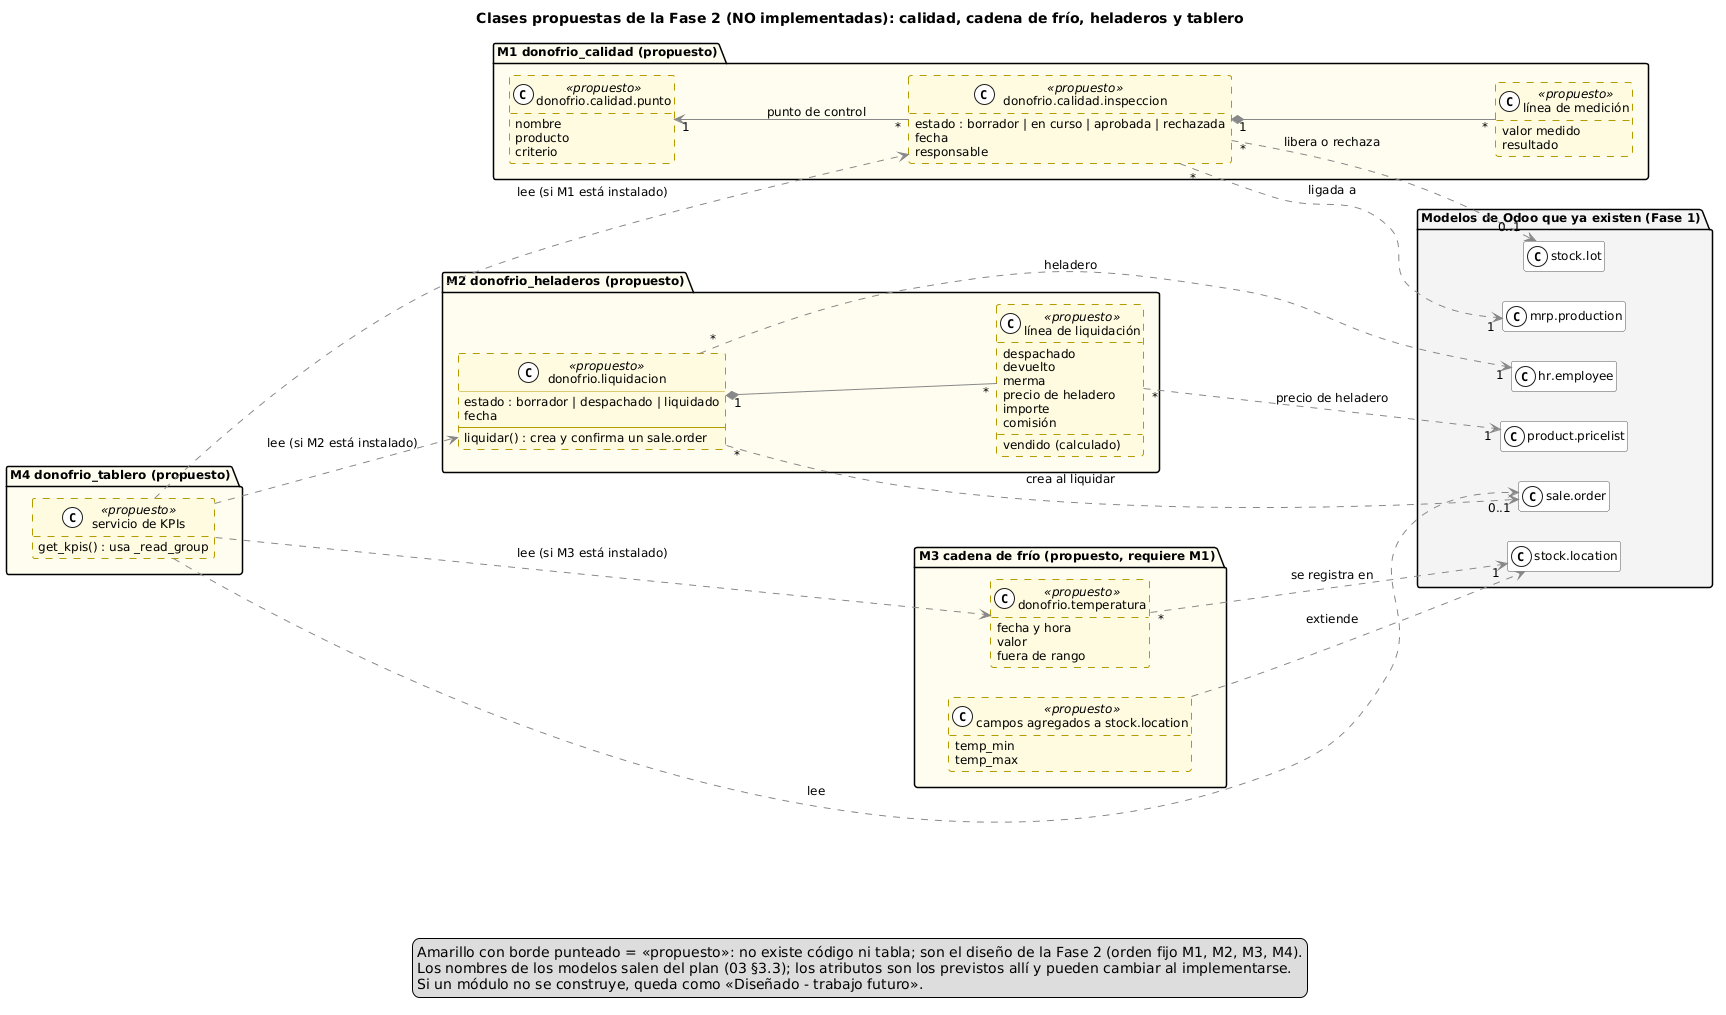

The diagram above was rendered by PlantUML. Its source (embedded in the PNG):
@startuml clases_fase2_propuesto
' 4.2.5. Clases PROPUESTAS de la Fase 2. No están implementadas: se diseñan a partir de docs/plan/03_modulos_odoo.md.
title Clases propuestas de la Fase 2 (NO implementadas): calidad, cadena de frío, heladeros y tablero
hide empty members
left to right direction
skinparam shadowing false
skinparam defaultFontName DejaVu Sans
skinparam defaultFontSize 12
skinparam classAttributeIconSize 0
skinparam ArrowColor #888888
skinparam class {
  BorderColor #555555
  BackgroundColor #FFFFFF
  BackgroundColor<<propuesto>> #FFFBE0
  BorderColor<<propuesto>> #B59A00
}
skinparam stereotypeCBackgroundColor #FFFFFF
skinparam nodesep 30
skinparam ranksep 80

package "Modelos de Odoo que ya existen (Fase 1)" #F4F4F4 {
  class "mrp.production" as mrp_production
  class "stock.lot" as stock_lot
  class "stock.location" as stock_location
  class "sale.order" as sale_order
  class "product.pricelist" as product_pricelist
  class "hr.employee" as hr_employee
}

package "M1 donofrio_calidad (propuesto)" #FFFDF0 {
  class "donofrio.calidad.punto" as punto <<propuesto>> #FFFBE0;line:B59A00;line.dashed {
    nombre
    producto
    criterio
  }
  class "donofrio.calidad.inspeccion" as inspeccion <<propuesto>> #FFFBE0;line:B59A00;line.dashed {
    estado : borrador | en curso | aprobada | rechazada
    fecha
    responsable
  }
  class "línea de medición" as medicion <<propuesto>> #FFFBE0;line:B59A00;line.dashed {
    valor medido
    resultado
  }
}

package "M3 cadena de frío (propuesto, requiere M1)" #FFFDF0 {
  class "donofrio.temperatura" as temperatura <<propuesto>> #FFFBE0;line:B59A00;line.dashed {
    fecha y hora
    valor
    fuera de rango
  }
  class "campos agregados a stock.location" as temp_rango <<propuesto>> #FFFBE0;line:B59A00;line.dashed {
    temp_min
    temp_max
  }
}

package "M2 donofrio_heladeros (propuesto)" #FFFDF0 {
  class "donofrio.liquidacion" as liquidacion <<propuesto>> #FFFBE0;line:B59A00;line.dashed {
    estado : borrador | despachado | liquidado
    fecha
    --
    liquidar() : crea y confirma un sale.order
  }
  class "línea de liquidación" as linea_liq <<propuesto>> #FFFBE0;line:B59A00;line.dashed {
    despachado
    devuelto
    merma
    vendido (calculado)
    precio de heladero
    importe
    comisión
  }
}

package "M4 donofrio_tablero (propuesto)" #FFFDF0 {
  class "servicio de KPIs" as kpis <<propuesto>> #FFFBE0;line:B59A00;line.dashed {
    get_kpis() : usa _read_group
  }
}

punto "1" <-- "*" inspeccion : punto de control
inspeccion "1" *-- "*" medicion
inspeccion "*" ..> "1" mrp_production : ligada a
inspeccion "*" ..> "0..1" stock_lot : libera o rechaza
temperatura "*" ..> "1" stock_location : se registra en
temp_rango ..> stock_location : extiende
liquidacion "1" *-- "*" linea_liq
liquidacion "*" ..> "1" hr_employee : heladero
liquidacion "*" ..> "0..1" sale_order : crea al liquidar
linea_liq "*" ..> "1" product_pricelist : precio de heladero
kpis ..> sale_order : lee
kpis ..> inspeccion : lee (si M1 está instalado)
kpis ..> liquidacion : lee (si M2 está instalado)
kpis ..> temperatura : lee (si M3 está instalado)

legend bottom
  Amarillo con borde punteado = <<propuesto>>: no existe código ni tabla; son el diseño de la Fase 2 (orden fijo M1, M2, M3, M4).
  Los nombres de los modelos salen del plan (03 §3.3); los atributos son los previstos allí y pueden cambiar al implementarse.
  Si un módulo no se construye, queda como «Diseñado - trabajo futuro».
endlegend
@enduml